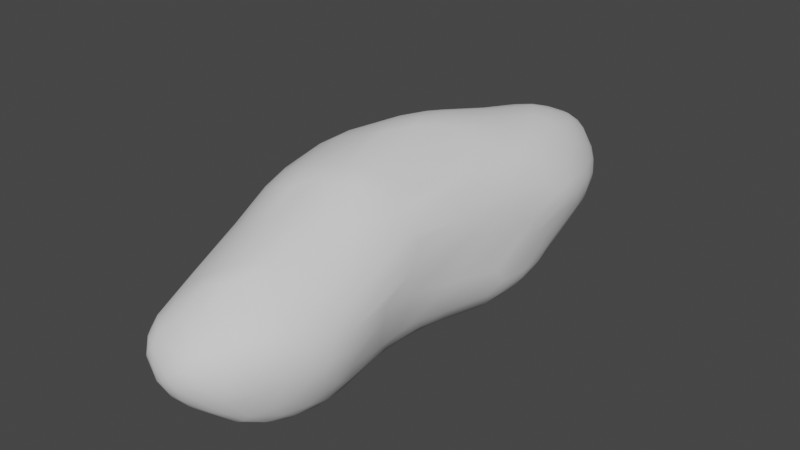 # Source: viewmodel.blend  (saved by Blender 3.2.14; exported with 4.5.12 LTS)
import bpy
from mathutils import Matrix  # noqa: F401  (used for matrix-valued properties, if any)

bpy.ops.wm.read_factory_settings(use_empty=True)
scene = bpy.context.scene
scene.name = 'Scene'

# ---- collections
col_collection = bpy.data.collections.new('Collection'); scene.collection.children.link(col_collection)

# ---- world
world_world = bpy.data.worlds.new('World'); scene.world = world_world
world_world.use_nodes = True; world_world.node_tree.nodes.clear()
_N = world_world.node_tree.nodes; _L = world_world.node_tree.links
n0 = _N.new('ShaderNodeOutputWorld'); n0.name = 'World Output'; n0.location = (300, 300)
n1 = _N.new('ShaderNodeBackground'); n1.name = 'Background'; n1.location = (10, 300)
n1.inputs[0].default_value = (0.05088, 0.05088, 0.05088, 1.0)
_L.new(n1.outputs[0], n0.inputs[0])
n0.is_active_output = True
world_world.color = (0.05088, 0.05088, 0.05088)
world_world.use_sun_shadow = False
world_world.sun_shadow_jitter_overblur = 0.0

# ---- meshes
me_sphere = bpy.data.meshes.new('Sphere')
me_sphere.from_pydata([(-0.3321, -0.04483, -0.06925), (-0.3574, -0.07155, 0.05412), (-0.3551, 0.04948, 0.03878), (-0.3232, 0.0678, -0.06889), (-0.329, -0.1742, -0.0499), (-0.3243, -0.06847, -0.1322), (-0.3192, 0.006012, -0.1563), (-0.313, 0.1004, -0.1396), (-0.3093, -0.364, 0.03144), (-0.301, -0.3527, -0.09886), (-0.2996, -0.4194, -0.04909), (-0.313, -0.1674, -0.1456), (-0.3045, -0.07733, -0.1895), (-0.2947, 0.05258, -0.2046), (-0.2785, -0.3303, -0.1686), (-0.2517, -0.6659, -0.07321), (-0.263, -0.6368, -0.03188), (-0.2502, -0.6594, 0.01036), (-0.2633, -0.5211, -0.1118), (-0.2379, -0.5497, -0.1454), (-0.2535, -0.3, -0.213), (-0.2768, -0.04339, -0.2323), (-0.2373, -0.02156, -0.27), (-0.2602, 0.05724, -0.2469), (-0.2319, -0.6814, -0.123), (-0.2227, -0.5481, -0.1628), (-0.2165, -0.3428, -0.234), (-0.2286, 0.0991, -0.2688), (-0.1881, -0.8401, -0.05599), (-0.2181, -0.7347, -0.1105), (-0.1922, -0.7643, -0.1358), (-0.1959, -0.2187, -0.2714), (-0.2241, -0.1023, -0.2737), (-0.1797, 0.0002817, -0.3045), (-0.1924, -0.83, 0.00148), (-0.1474, -0.4816, -0.2393), (-0.1789, -0.1071, -0.2943), (-0.1611, -0.8534, -0.09371), (-0.166, -0.8755, -0.01474), (-0.1341, -0.8318, -0.1423), (-0.1271, -0.7728, -0.1853), (-0.2053, -0.7031, -0.1516), (-0.1289, 0.01345, -0.3143), (-0.1504, 0.06999, -0.3096), (-0.1674, -0.866, -0.05938), (-0.118, -0.9106, -0.0579), (-0.1252, -0.9175, -0.01926), (-0.09725, -0.6753, -0.2432), (-0.1148, -0.3238, -0.2765), (-0.1276, -0.2191, -0.2853), (-0.1073, -0.9267, 0.004316), (-0.075, -0.9096, -0.1087), (-0.08795, -0.8425, -0.1617), (-0.05564, -0.7078, -0.2484), (-0.07865, -0.6168, -0.2643), (-0.1244, -0.4013, -0.2653), (-0.07513, -0.3726, -0.2833), (-0.06048, -0.9395, -0.06154), (-0.03764, -0.6275, -0.2773), (-0.05587, -0.2933, -0.2835), (-0.04016, -0.143, -0.288), (-0.02196, -0.9523, -0.03987), (-0.05867, -0.9467, -0.01215), (-0.03156, -0.8794, -0.1489), (-0.01618, -0.7375, -0.2426), (0.006502, -0.5538, -0.2955), (-0.009457, -0.4294, -0.3002), (-0.03379, -0.485, -0.2951), (0.01511, -0.197, -0.2832), (-0.3596, -0.03667, 0.1145), (-0.3608, 0.04418, 0.09718), (-0.3282, -0.2509, 0.1081), (-0.3469, -0.1121, 0.1472), (-0.343, -0.0009191, 0.1858), (-0.323, 0.1021, 0.2117), (-0.3162, -0.2763, 0.1468), (-0.295, -0.2368, 0.2189), (-0.3175, -0.2024, 0.1907), (-0.3268, -0.08701, 0.2091), (-0.3131, -0.02893, 0.2378), (-0.2991, 0.09135, 0.248), (-0.2791, -0.4988, 0.05034), (-0.2526, -0.4653, 0.1474), (-0.2794, -0.1388, 0.267), (-0.278, 0.004071, 0.279), (-0.2674, -0.4868, 0.1004), (-0.2803, -0.3392, 0.1901), (-0.1861, -0.8033, 0.05095), (-0.1962, -0.6753, 0.1101), (-0.2072, -0.4975, 0.191), (-0.2346, -0.3457, 0.2477), (-0.2562, -0.2373, 0.2668), (-0.2447, -0.09278, 0.3029), (-0.2161, 0.01175, 0.3225), (-0.1797, -0.3922, 0.2713), (-0.1708, -0.6562, 0.1462), (-0.1646, -0.865, 0.02622), (-0.1098, -0.78, 0.1379), (-0.08925, -0.5849, 0.2252), (-0.1373, -0.5195, 0.2326), (-0.1943, -0.3152, 0.2919), (-0.1595, -0.303, 0.3164), (-0.1796, -0.0761, 0.3361), (-0.1363, -0.8971, 0.02992), (-0.1459, -0.8508, 0.07059), (-0.1082, -0.912, 0.04185), (-0.1183, -0.8751, 0.07401), (-0.06136, -0.7444, 0.1804), (-0.1282, -0.391, 0.3015), (-0.07825, 0.05841, 0.3739), (-0.08444, -0.8428, 0.1175), (-0.1227, -0.2744, 0.3356), (-0.07649, -0.931, 0.0313), (-0.07919, -0.904, 0.06899), (0.003913, -0.7124, 0.2142), (-0.03047, -0.5367, 0.2593), (-0.07058, -0.405, 0.3113), (-0.08866, -0.338, 0.3311), (-0.06997, -0.2689, 0.3479), (-0.07708, -0.07404, 0.3695), (-0.01764, -0.7835, 0.1778), (-0.2916, 0.2511, -0.08278), (-0.3145, 0.2844, 0.01667), (-0.2911, 0.4644, -0.01081), (-0.303, 0.1057, -0.176), (-0.2649, 0.3181, -0.1455), (-0.2677, 0.6016, -0.0007025), (-0.2508, 0.3193, -0.1767), (-0.2398, 0.5135, -0.1564), (-0.2631, 0.1476, -0.2244), (-0.2163, 0.3241, -0.219), (-0.2247, 0.5985, -0.1486), (-0.2154, 0.6764, -0.1207), (-0.2085, 0.526, -0.1946), (-0.1826, 0.841, -0.01893), (-0.1814, 0.1167, -0.2939), (-0.1316, 0.3547, -0.2637), (-0.1755, 0.3474, -0.2459), (-0.1709, 0.5386, -0.2203), (-0.1854, 0.6492, -0.1789), (-0.1496, 0.8138, -0.1326), (-0.1276, 0.9363, -0.04158), (-0.1159, 0.8007, -0.167), (-0.1099, 0.9746, 0.002621), (-0.1088, 0.5032, -0.254), (-0.1432, 0.6364, -0.2111), (-0.09691, 0.7297, -0.2011), (-0.1204, 0.8953, -0.1036), (-0.08974, 0.9992, -0.01847), (-0.125, 0.1272, -0.3097), (-0.09012, 0.5818, -0.2453), (-0.09429, 0.8887, -0.133), (-0.08565, 0.9871, -0.05639), (-0.07871, 1.009, 0.005213), (-0.05347, 0.3151, -0.2867), (-0.05603, 0.8466, -0.1664), (-0.05691, 0.9746, -0.08939), (-0.06035, 1.008, -0.0534), (-0.05485, 1.025, -0.02169), (-0.03315, 1.03, 0.02389), (-0.02571, 0.5836, -0.2603), (-0.05383, 0.9098, -0.1346), (-0.02236, 0.9999, -0.07978), (-0.0188, 1.037, -0.01103), (-0.02094, 0.2545, -0.2981), (-0.01253, 0.4602, -0.2836), (0.02083, 0.6246, -0.2487), (-0.001685, 0.9, -0.144), (-0.02251, 1.026, -0.04681), (0.009944, 1.032, -0.03306), (0.01113, 1.037, 0.003072), (-0.3527, 0.1191, 0.08255), (-0.3504, 0.08111, 0.1561), (-0.3399, 0.1908, 0.1139), (-0.3287, 0.1869, 0.1701), (-0.3089, 0.3485, 0.06477), (-0.2948, 0.3984, 0.09797), (-0.2867, 0.523, 0.03708), (-0.2945, 0.2423, 0.211), (-0.27, 0.4473, 0.1346), (-0.2682, 0.6076, 0.03283), (-0.2704, 0.5644, 0.07767), (-0.2524, 0.1008, 0.2924), (-0.249, 0.3054, 0.2414), (-0.2249, 0.5119, 0.1711), (-0.2492, 0.6515, 0.06667), (-0.2308, 0.6617, 0.1002), (-0.1835, 0.8437, 0.01227), (-0.2574, 0.1845, 0.2723), (-0.1721, 0.7015, 0.154), (-0.1776, 0.2356, 0.3141), (-0.1851, 0.3358, 0.2829), (-0.1679, 0.8606, 0.04341), (-0.1347, 0.8702, 0.1), (-0.1201, 0.5386, 0.2541), (-0.1722, 0.5509, 0.211), (-0.134, 0.1664, 0.3464), (-0.08625, 0.9429, 0.09242), (-0.111, 0.8273, 0.1526), (-0.09874, 0.9764, 0.03272), (-0.1164, 0.7141, 0.2), (-0.05559, 0.7697, 0.216), (-0.06462, 0.5314, 0.2828), (-0.09757, 0.2584, 0.3443), (-0.1097, 0.3605, 0.3156), (-0.02799, 0.6716, 0.2633), (-0.008931, 0.814, 0.2163), (-0.04878, 0.9847, 0.07972), (-0.04315, 0.8942, 0.1549), (-0.06722, 1.005, 0.03674), (-0.06129, 0.1754, 0.3672), (-0.01651, 0.4928, 0.3034), (0.004308, 0.7369, 0.2532), (0.005662, 0.8807, 0.1826), (-0.01957, 0.9758, 0.1016), (0.02312, 0.4706, 0.3104), (0.04906, 0.6646, 0.2805), (0.04347, 0.7761, 0.2425), (-0.01451, 1.011, 0.06328), (-0.01365, -0.9436, -0.06911), (-0.0007364, -0.9536, -0.008408), (-0.02669, -0.9234, -0.1048), (0.02082, -0.9031, -0.1268), (0.04771, -0.8517, -0.1719), (0.03826, -0.7387, -0.2461), (0.05205, -0.6086, -0.287), (0.02063, -0.6793, -0.2723), (0.01792, -0.2899, -0.2833), (0.02349, -0.9486, -0.04165), (0.02304, -0.929, -0.09183), (0.09906, -0.6893, -0.2579), (0.02368, -0.4917, -0.3018), (0.05599, -0.934, -0.05878), (0.08173, -0.8838, -0.127), (0.08486, -0.9098, -0.08107), (0.1076, -0.815, -0.1877), (0.06984, -0.4948, -0.2952), (0.03264, -0.4269, -0.2991), (-0.03298, 0.08911, -0.3111), (0.0679, -0.9363, -0.01845), (0.1143, -0.8585, -0.133), (0.1368, -0.8681, -0.08524), (0.1069, -0.9124, -0.03055), (0.1288, -0.8079, -0.1784), (0.1056, -0.7401, -0.236), (0.1494, -0.7465, -0.2076), (0.1104, -0.6019, -0.2748), (0.1487, -0.6676, -0.2419), (0.08276, -0.4292, -0.2871), (0.07501, 0.04362, -0.2822), (0.1532, -0.8698, -0.03714), (0.151, -0.8077, -0.1529), (0.1171, -0.4824, -0.2778), (0.1449, -0.5704, -0.2619), (0.08093, -0.2936, -0.2696), (0.06132, -0.2149, -0.2747), (0.1942, -0.8219, -0.00369), (0.1898, -0.8116, -0.06833), (0.1871, -0.7163, -0.1827), (0.1806, -0.6668, -0.2148), (0.1793, -0.5779, -0.2358), (0.1768, -0.4655, -0.2361), (0.1162, -0.2194, -0.2495), (0.1191, -0.04394, -0.2573), (0.2311, -0.7474, -0.04689), (0.1947, -0.7542, -0.1364), (0.2236, -0.7098, -0.1178), (0.214, -0.6462, -0.1785), (0.2112, -0.5695, -0.2013), (0.1316, -0.3047, -0.2435), (0.1681, -0.1028, -0.2158), (0.1527, 0.00395, -0.2447), (0.2526, -0.6798, -0.06171), (0.2272, -0.4887, -0.1693), (0.1584, -0.3076, -0.221), (0.1671, -0.2019, -0.2086), (0.1961, -0.008568, -0.2071), (0.2624, -0.6734, 0.01097), (0.2604, -0.6286, -0.08101), (0.246, -0.5641, -0.1369), (0.1871, -0.2842, -0.1829), (0.2732, -0.6154, -0.01936), (0.2704, -0.5799, -0.06384), (0.2743, -0.5294, -0.03482), (0.2564, -0.5083, -0.1005), (0.2191, -0.3485, -0.1351), (0.199, -0.1316, -0.1761), (0.2325, -0.04329, -0.1484), (0.2584, -0.3731, -0.01817), (0.2168, -0.2613, -0.1301), (0.2238, -0.17, -0.1271), (0.2593, 0.134, -0.163), (0.2471, -0.2655, -0.04366), (0.2475, -0.1426, -0.0686), (0.2763, 0.198, -0.1297), (0.261, -0.03978, -0.03209), (0.2608, 0.003144, 0.0885), (0.01498, -0.9274, 0.05941), (-0.02746, -0.8632, 0.1227), (0.04071, -0.8964, 0.09391), (-0.02123, -0.3397, 0.3382), (0.006094, -0.2591, 0.3551), (0.00489, -0.9441, 0.02556), (0.04199, -0.9442, 0.01259), (0.03725, -0.8479, 0.1336), (0.04145, -0.7564, 0.1931), (0.04791, -0.6827, 0.2264), (0.04479, -0.4751, 0.282), (0.04546, -0.3355, 0.3342), (-0.0326, -0.02611, 0.379), (0.08809, -0.9239, 0.01374), (0.0708, -0.9223, 0.04676), (0.1018, -0.887, 0.0789), (0.101, -0.8501, 0.1168), (0.08141, -0.6909, 0.2147), (0.05853, -0.2154, 0.3524), (0.00197, 0.08134, 0.3751), (0.1375, -0.8832, 0.03577), (0.1462, -0.833, 0.1006), (0.1318, -0.7833, 0.1438), (0.1769, -0.7345, 0.1386), (0.101, -0.6216, 0.2313), (0.07058, -0.02517, 0.3473), (0.1722, -0.8489, 0.02339), (0.1814, -0.8218, 0.06285), (0.179, -0.7919, 0.1025), (0.101, -0.4429, 0.2753), (0.1187, -0.2756, 0.3201), (0.09012, -0.3064, 0.3283), (0.2248, -0.7683, 0.02459), (0.21, -0.7611, 0.08318), (0.2234, -0.6924, 0.1083), (0.1314, -0.1995, 0.3183), (0.1702, -0.5691, 0.2043), (0.1595, -0.3899, 0.2573), (0.1951, -0.2535, 0.2598), (0.1435, 0.03003, 0.3049), (0.2411, -0.7139, 0.05814), (0.2549, -0.6365, 0.07047), (0.2267, -0.3569, 0.1938), (0.2076, -0.4565, 0.1986), (0.1662, -0.1391, 0.2924), (0.189, 0.1086, 0.2656), (0.2689, -0.5927, 0.04231), (0.2739, -0.5505, 0.02133), (0.235, -0.2333, 0.1993), (0.2636, -0.3672, 0.04323), (0.2575, -0.2433, 0.0912), (0.2454, -0.1974, 0.171), (0.2141, 0.03613, 0.2275), (0.2574, -0.2406, 0.01472), (0.25, -2.562e-05, 0.1556), (0.2675, 0.1184, 0.07191), (0.02027, 0.1905, -0.3008), (0.04309, 0.4117, -0.2959), (0.01413, 0.9767, -0.09422), (0.026, 1.012, -0.05907), (0.0735, 0.5637, -0.2554), (0.06354, 0.8405, -0.158), (0.07397, 0.9019, -0.1232), (0.04764, 0.9868, -0.07424), (0.03609, 1.026, -0.02619), (0.04935, 1.02, 0.008843), (0.08266, 0.3307, -0.2981), (0.0833, 0.4419, -0.2845), (0.06485, 1.005, -0.03489), (0.1439, 0.6385, -0.2089), (0.1034, 0.8295, -0.1478), (0.1036, 0.9196, -0.08978), (0.1096, 0.2337, -0.2902), (0.1672, 0.3617, -0.2686), (0.1672, 0.4867, -0.2453), (0.1394, 0.844, -0.1143), (0.1519, 0.9222, -0.003005), (0.1658, 0.2068, -0.2723), (0.1609, 0.2877, -0.2766), (0.1723, 0.871, -0.05112), (0.1917, 0.1778, -0.2547), (0.2082, 0.2726, -0.2509), (0.2118, 0.3865, -0.239), (0.1939, 0.6163, -0.1783), (0.1947, 0.7807, -0.09206), (0.2102, 0.8074, -0.04762), (0.1852, 0.8825, 0.03877), (0.2286, 0.1674, -0.2208), (0.2367, 0.4055, -0.2087), (0.2065, 0.5077, -0.2119), (0.2446, 0.7306, -0.04064), (0.2143, 0.8293, -0.005841), (0.267, 0.7055, 0.01658), (0.2277, 0.809, 0.02958), (0.2409, 0.3001, -0.2168), (0.2329, 0.5017, -0.1811), (0.252, 0.4357, -0.1713), (0.2738, 0.6357, -0.02479), (0.2658, 0.7118, 0.04928), (0.2505, 0.206, -0.1971), (0.2654, 0.2474, -0.172), (0.2569, 0.3362, -0.1893), (0.2617, 0.5152, -0.09882), (0.2945, 0.5449, 0.01421), (0.2945, 0.5963, 0.04809), (0.2773, 0.1565, -0.07504), (0.2839, 0.3558, -0.02451), (0.2697, 0.336, -0.1514), (0.2759, 0.4336, -0.06505), (0.2877, 0.3381, 0.04175), (-0.02791, 0.2787, 0.3552), (0.0569, 0.8608, 0.2026), (0.03047, 0.9165, 0.162), (0.01747, 1.026, 0.03872), (0.01777, 0.9828, 0.09815), (-0.02568, 0.1371, 0.3757), (0.02788, 0.2459, 0.3574), (0.06667, 0.4432, 0.3114), (0.1094, 0.5802, 0.2874), (0.1032, 0.7119, 0.2582), (0.06533, 0.9107, 0.1662), (0.09267, 0.8362, 0.2103), (0.07014, 0.9565, 0.1169), (0.06758, 0.2024, 0.3504), (0.133, 0.7962, 0.2133), (0.1063, 0.8818, 0.1743), (0.1137, 0.951, 0.08078), (0.1121, 0.4019, 0.3046), (0.1635, 0.7279, 0.2225), (0.1494, 0.8496, 0.1627), (0.1153, 0.9131, 0.1359), (0.1515, 0.3519, 0.2914), (0.1633, 0.622, 0.2553), (0.1455, 0.931, 0.04331), (0.1704, 0.4771, 0.2727), (0.2118, 0.4782, 0.2413), (0.1925, 0.6597, 0.2221), (0.1852, 0.7727, 0.1759), (0.1662, 0.8932, 0.08208), (0.2036, 0.8116, 0.1154), (0.1327, 0.2032, 0.3152), (0.2167, 0.7178, 0.1668), (0.212, 0.83, 0.07281), (0.2254, 0.2727, 0.2324), (0.21, 0.3716, 0.2513), (0.2241, 0.6533, 0.1868), (0.2453, 0.7449, 0.08925), (0.2325, 0.5384, 0.2079), (0.2568, 0.5966, 0.1562), (0.2736, 0.6507, 0.09453), (0.2468, 0.2332, 0.1928), (0.2751, 0.4123, 0.1505), (0.259, 0.4476, 0.1851), (0.2917, 0.543, 0.1031), (0.2647, 0.2114, 0.1323), (0.296, 0.463, 0.09023), (0.301, 0.5178, 0.0602)], [], [(3, 0, 2), (4, 10, 8), (0, 5, 4), (6, 12, 5), (6, 5, 0), (124, 6, 7), (7, 0, 3), (8, 10, 16), (21, 12, 13), (10, 15, 16), (12, 20, 14), (14, 20, 25), (32, 20, 21), (17, 16, 34), (20, 26, 25), (22, 32, 21), (27, 22, 23), (29, 24, 30), (35, 25, 26), (33, 32, 22), (31, 55, 26), (26, 55, 35), (36, 31, 32), (28, 37, 44), (30, 39, 37), (40, 30, 41), (36, 55, 31), (42, 49, 36), (42, 36, 33), (44, 37, 45), (41, 47, 40), (54, 47, 35), (48, 55, 36), (43, 42, 33), (39, 52, 51), (37, 39, 51), (37, 51, 45), (53, 40, 47), (48, 56, 55), (49, 59, 48), (48, 59, 56), (46, 45, 57), (40, 53, 52), (64, 52, 53), (66, 67, 56), (56, 67, 55), (49, 60, 59), (57, 51, 221), (62, 57, 61), (226, 64, 53), (66, 56, 59), (2, 1, 70), (70, 69, 172), (8, 81, 71), (72, 75, 77), (72, 77, 78), (81, 85, 75), (86, 75, 85), (73, 79, 74), (80, 79, 84), (86, 85, 82), (83, 76, 91), (84, 79, 83), (17, 87, 85), (85, 87, 88), (85, 88, 82), (90, 86, 89), (76, 86, 90), (91, 76, 90), (82, 88, 89), (94, 90, 89), (34, 96, 87), (95, 88, 104), (89, 88, 95), (94, 89, 99), (100, 90, 94), (96, 34, 38), (99, 95, 98), (94, 108, 100), (103, 104, 96), (104, 106, 110), (102, 111, 119), (113, 105, 112), (107, 97, 110), (110, 298, 120), (117, 108, 116), (119, 111, 118), (114, 107, 120), (115, 98, 114), (116, 98, 115), (118, 117, 300), (125, 121, 122), (128, 125, 123), (127, 124, 125), (126, 128, 123), (130, 129, 127), (128, 127, 125), (126, 132, 128), (126, 134, 132), (129, 27, 23), (130, 127, 133), (128, 133, 127), (131, 133, 128), (133, 131, 139), (132, 139, 131), (138, 133, 139), (134, 140, 132), (140, 134, 141), (136, 149, 135), (142, 145, 139), (140, 142, 139), (141, 147, 140), (134, 187, 143), (135, 43, 33), (146, 150, 145), (151, 142, 140), (147, 151, 140), (141, 152, 147), (142, 155, 146), (151, 155, 142), (152, 156, 151), (153, 158, 148), (154, 164, 149), (150, 160, 144), (156, 161, 151), (157, 152, 158), (168, 157, 158), (144, 165, 154), (155, 160, 146), (161, 167, 155), (162, 167, 161), (165, 164, 154), (165, 354, 164), (155, 167, 166), (173, 171, 172), (176, 173, 174), (176, 175, 173), (177, 123, 175), (178, 74, 80), (174, 178, 179), (181, 177, 176), (179, 181, 176), (180, 126, 177), (180, 177, 181), (185, 180, 181), (80, 84, 182), (188, 80, 182), (184, 179, 178), (179, 184, 186), (191, 183, 188), (195, 184, 183), (189, 186, 184), (190, 188, 182), (184, 195, 189), (193, 192, 186), (182, 93, 196), (183, 191, 195), (200, 189, 195), (198, 193, 189), (194, 200, 195), (191, 190, 204), (190, 203, 204), (191, 204, 194), (194, 204, 202), (200, 201, 198), (197, 193, 198), (190, 196, 203), (200, 194, 205), (208, 198, 201), (208, 197, 198), (153, 143, 199), (209, 153, 199), (209, 199, 197), (204, 407, 202), (202, 407, 211), (212, 201, 205), (153, 209, 159), (159, 158, 153), (196, 109, 210), (407, 203, 210), (204, 203, 407), (206, 213, 208), (214, 218, 207), (408, 213, 206), (219, 221, 229), (220, 62, 61), (222, 229, 221), (64, 223, 52), (226, 224, 64), (58, 65, 226), (228, 219, 229), (61, 219, 228), (220, 61, 228), (226, 244, 224), (66, 237, 231), (227, 237, 66), (228, 232, 239), (229, 222, 233), (232, 229, 234), (244, 226, 230), (236, 246, 225), (227, 254, 237), (68, 254, 227), (238, 255, 68), (233, 240, 234), (234, 240, 241), (242, 232, 234), (239, 232, 242), (240, 235, 243), (245, 244, 247), (243, 235, 245), (247, 230, 246), (237, 248, 236), (254, 248, 237), (242, 234, 241), (251, 240, 243), (251, 243, 245), (241, 240, 251), (252, 253, 246), (253, 247, 246), (248, 252, 236), (249, 263, 255), (250, 241, 257), (258, 245, 259), (251, 245, 258), (259, 247, 260), (260, 247, 253), (261, 253, 252), (254, 252, 248), (262, 254, 255), (256, 250, 257), (266, 265, 258), (258, 259, 267), (267, 259, 268), (260, 253, 261), (269, 274, 261), (266, 258, 267), (261, 268, 260), (275, 269, 262), (275, 274, 269), (263, 270, 262), (276, 270, 271), (278, 266, 267), (277, 264, 272), (273, 279, 268), (273, 261, 280), (286, 280, 275), (280, 274, 275), (286, 275, 270), (281, 272, 278), (282, 278, 279), (283, 282, 284), (284, 279, 273), (284, 273, 285), (293, 292, 289), (350, 292, 293), (293, 290, 287), (112, 62, 220), (297, 112, 302), (299, 298, 297), (120, 298, 304), (120, 304, 305), (300, 116, 115), (220, 228, 303), (119, 118, 301), (119, 301, 309), (303, 310, 311), (311, 297, 303), (297, 311, 299), (299, 313, 304), (313, 299, 312), (314, 306, 305), (309, 301, 315), (310, 242, 317), (314, 305, 319), (321, 326, 307), (301, 308, 315), (242, 250, 317), (313, 312, 318), (312, 317, 318), (313, 318, 319), (319, 318, 320), (322, 316, 315), (317, 323, 324), (317, 324, 318), (318, 324, 325), (321, 320, 333), (326, 321, 334), (326, 334, 328), (328, 334, 327), (324, 329, 330), (325, 331, 320), (320, 331, 333), (327, 334, 335), (332, 327, 335), (341, 332, 335), (336, 332, 341), (340, 331, 339), (335, 340, 339), (336, 341, 342), (344, 343, 281), (338, 343, 345), (339, 331, 338), (345, 339, 338), (342, 341, 335), (346, 344, 283), (348, 344, 347), (349, 345, 351), (347, 344, 346), (296, 347, 350), (347, 351, 348), (352, 296, 295), (356, 355, 162), (169, 356, 168), (170, 169, 163), (249, 238, 353), (354, 363, 164), (359, 167, 355), (360, 355, 356), (361, 356, 169), (365, 356, 361), (362, 361, 170), (365, 360, 356), (369, 249, 353), (369, 353, 363), (368, 359, 360), (369, 374, 249), (370, 363, 364), (372, 367, 359), (372, 359, 368), (376, 368, 365), (375, 369, 363), (370, 375, 363), (376, 372, 368), (376, 365, 373), (374, 271, 263), (374, 377, 271), (386, 371, 366), (380, 366, 372), (372, 381, 380), (381, 372, 376), (388, 376, 373), (370, 378, 375), (379, 378, 370), (379, 371, 386), (386, 366, 380), (388, 382, 376), (377, 384, 271), (384, 276, 271), (384, 377, 378), (385, 379, 386), (386, 392, 385), (380, 392, 386), (381, 387, 392), (389, 387, 388), (396, 384, 391), (385, 398, 391), (399, 393, 392), (392, 394, 399), (394, 392, 387), (291, 287, 384), (396, 397, 291), (397, 294, 291), (391, 398, 396), (398, 397, 396), (393, 399, 404), (394, 400, 399), (400, 394, 401), (399, 405, 404), (400, 453, 403), (402, 293, 294), (403, 402, 294), (210, 109, 412), (217, 408, 206), (213, 408, 409), (411, 410, 218), (414, 407, 413), (215, 407, 414), (215, 414, 216), (416, 418, 217), (216, 416, 217), (217, 418, 408), (408, 417, 409), (417, 419, 411), (410, 362, 170), (412, 316, 413), (416, 421, 418), (408, 418, 417), (419, 423, 410), (413, 420, 424), (415, 414, 424), (429, 416, 415), (423, 430, 362), (427, 419, 422), (416, 425, 421), (421, 426, 422), (422, 426, 427), (431, 424, 428), (429, 415, 431), (433, 425, 429), (421, 434, 426), (426, 435, 427), (437, 322, 336), (431, 428, 441), (433, 429, 432), (425, 438, 434), (426, 436, 435), (436, 439, 435), (437, 342, 441), (444, 433, 432), (439, 390, 383), (441, 342, 440), (441, 440, 449), (444, 445, 442), (433, 444, 442), (439, 395, 390), (436, 443, 439), (440, 447, 449), (444, 449, 445), (432, 449, 444), (445, 446, 438), (443, 446, 395), (448, 451, 452), (448, 447, 451), (450, 452, 453), (401, 453, 400), (130, 137, 27, 129), (446, 401, 395), (451, 351, 296), (451, 352, 406), (452, 406, 453), (1, 2, 0), (4, 9, 10), (4, 11, 9), (1, 4, 8), (5, 12, 11), (4, 5, 11), (7, 6, 0), (10, 9, 15), (9, 11, 14), (11, 12, 14), (6, 124, 13), (13, 12, 6), (18, 14, 19), (15, 9, 18), (9, 14, 18), (12, 21, 20), (13, 23, 21), (15, 18, 24), (19, 14, 25), (21, 23, 22), (15, 24, 29), (16, 15, 34), (34, 15, 29), (24, 19, 41), (18, 19, 24), (32, 26, 20), (34, 29, 28), (19, 25, 41), (32, 31, 26), (27, 33, 22), (34, 28, 38), (28, 29, 30), (30, 24, 41), (32, 33, 36), (28, 44, 38), (38, 44, 46), (30, 40, 39), (28, 30, 37), (41, 35, 47), (35, 41, 25), (49, 48, 36), (46, 44, 45), (55, 54, 35), (52, 39, 40), (42, 60, 49), (57, 45, 51), (50, 46, 62), (62, 46, 57), (51, 52, 63), (47, 54, 58), (53, 47, 58), (67, 58, 54), (51, 63, 221), (226, 53, 58), (58, 67, 65), (60, 68, 59), (238, 60, 42), (69, 1, 72), (171, 2, 70), (70, 1, 69), (1, 8, 71), (72, 71, 75), (72, 1, 71), (73, 69, 72), (73, 172, 69), (73, 72, 78), (16, 81, 8), (71, 81, 75), (77, 75, 86), (77, 86, 76), (77, 76, 78), (79, 73, 78), (80, 74, 79), (81, 16, 17), (83, 78, 76), (83, 79, 78), (81, 17, 85), (89, 86, 82), (84, 83, 92), (182, 84, 93), (17, 34, 87), (92, 83, 91), (93, 84, 92), (91, 90, 100), (91, 101, 92), (101, 91, 100), (102, 93, 92), (104, 88, 87), (99, 89, 95), (102, 92, 101), (103, 96, 38), (104, 87, 96), (97, 95, 104), (95, 97, 98), (101, 100, 108), (109, 93, 102), (103, 38, 46), (104, 103, 106), (110, 97, 104), (107, 98, 97), (108, 94, 99), (109, 102, 119), (50, 103, 46), (105, 103, 50), (106, 103, 105), (113, 106, 105), (110, 106, 113), (98, 108, 99), (101, 108, 117), (117, 111, 101), (112, 50, 62), (112, 105, 50), (298, 110, 113), (120, 107, 110), (114, 98, 107), (116, 108, 98), (118, 111, 117), (113, 112, 297), (300, 117, 116), (2, 121, 3), (122, 121, 2), (125, 124, 7), (121, 7, 3), (125, 7, 121), (123, 125, 122), (13, 124, 129), (177, 126, 123), (129, 23, 13), (124, 127, 129), (132, 131, 128), (27, 137, 135), (130, 133, 138), (132, 140, 139), (27, 135, 33), (137, 136, 135), (130, 138, 137), (138, 144, 137), (139, 145, 138), (141, 134, 143), (135, 149, 43), (137, 144, 136), (138, 145, 144), (145, 150, 144), (145, 142, 146), (147, 152, 151), (141, 148, 152), (143, 148, 141), (43, 149, 42), (136, 154, 149), (148, 158, 152), (153, 148, 143), (149, 238, 42), (136, 144, 154), (146, 160, 150), (151, 161, 155), (152, 157, 156), (157, 162, 156), (144, 160, 165), (156, 162, 161), (157, 168, 162), (158, 163, 168), (159, 163, 158), (149, 164, 238), (355, 167, 162), (163, 169, 168), (172, 171, 70), (171, 122, 2), (175, 122, 171), (173, 175, 171), (74, 172, 73), (174, 173, 172), (174, 172, 74), (175, 123, 122), (176, 177, 175), (178, 174, 74), (179, 176, 174), (188, 178, 80), (183, 178, 188), (183, 184, 178), (185, 181, 186), (186, 181, 179), (187, 134, 126), (180, 187, 126), (185, 187, 180), (186, 192, 185), (191, 188, 190), (189, 193, 186), (196, 190, 182), (195, 191, 194), (200, 198, 189), (192, 143, 187), (193, 199, 192), (197, 199, 193), (196, 93, 109), (205, 194, 202), (205, 201, 200), (201, 212, 206), (206, 208, 201), (197, 207, 209), (214, 197, 208), (214, 207, 197), (207, 159, 209), (203, 196, 210), (205, 202, 211), (205, 211, 216), (208, 213, 214), (207, 218, 159), (211, 407, 215), (216, 212, 205), (212, 216, 217), (217, 206, 212), (409, 214, 213), (159, 170, 163), (218, 410, 159), (159, 410, 170), (214, 411, 218), (221, 219, 57), (219, 61, 57), (222, 221, 63), (52, 223, 63), (225, 226, 65), (67, 231, 65), (66, 231, 67), (59, 227, 66), (68, 227, 59), (224, 223, 64), (232, 228, 229), (222, 63, 223), (231, 225, 65), (238, 68, 60), (233, 222, 223), (234, 229, 233), (235, 233, 223), (235, 223, 224), (224, 244, 235), (226, 225, 230), (246, 230, 225), (236, 225, 231), (236, 231, 237), (68, 255, 254), (238, 249, 255), (240, 233, 235), (247, 244, 230), (245, 235, 244), (236, 252, 246), (250, 242, 241), (259, 245, 247), (255, 263, 262), (257, 241, 251), (265, 251, 258), (269, 252, 254), (252, 269, 261), (262, 269, 254), (265, 257, 251), (264, 257, 265), (268, 259, 260), (264, 265, 266), (264, 256, 257), (272, 264, 266), (279, 267, 268), (270, 275, 262), (271, 270, 263), (278, 272, 266), (267, 279, 278), (273, 268, 261), (280, 261, 274), (281, 277, 272), (284, 282, 279), (282, 281, 278), (283, 281, 282), (285, 273, 280), (280, 289, 285), (276, 286, 270), (286, 289, 280), (384, 287, 276), (288, 283, 284), (289, 288, 285), (286, 290, 289), (287, 290, 286), (289, 292, 288), (287, 291, 293), (294, 293, 291), (295, 350, 293), (296, 350, 295), (302, 112, 220), (298, 113, 297), (114, 120, 305), (307, 115, 114), (301, 118, 300), (309, 109, 119), (302, 220, 303), (297, 302, 303), (304, 298, 299), (306, 114, 305), (307, 114, 306), (300, 115, 307), (303, 228, 239), (310, 303, 239), (312, 299, 311), (313, 305, 304), (306, 314, 321), (307, 306, 321), (301, 300, 308), (310, 239, 242), (310, 317, 311), (312, 311, 317), (305, 313, 319), (308, 307, 326), (315, 308, 328), (315, 316, 309), (314, 319, 320), (320, 321, 314), (308, 326, 328), (420, 316, 322), (323, 317, 250), (250, 256, 323), (320, 318, 325), (334, 321, 333), (327, 315, 328), (256, 329, 323), (324, 323, 329), (330, 325, 324), (331, 325, 330), (315, 327, 332), (332, 322, 315), (329, 256, 264), (329, 277, 337), (330, 329, 337), (331, 330, 337), (333, 331, 340), (334, 333, 340), (334, 340, 335), (336, 322, 332), (277, 329, 264), (277, 338, 337), (331, 337, 338), (343, 277, 281), (277, 343, 338), (283, 344, 281), (345, 349, 335), (342, 335, 349), (344, 345, 343), (344, 348, 345), (348, 351, 345), (288, 350, 346), (350, 288, 292), (346, 350, 347), (296, 351, 347), (160, 354, 165), (168, 356, 162), (169, 170, 361), (166, 354, 160), (360, 359, 355), (364, 354, 166), (357, 364, 166), (359, 358, 167), (359, 367, 358), (362, 365, 361), (364, 363, 354), (366, 357, 166), (358, 366, 166), (358, 367, 366), (365, 368, 360), (357, 371, 364), (366, 371, 357), (374, 263, 249), (375, 374, 369), (371, 370, 364), (372, 366, 367), (375, 378, 374), (382, 381, 376), (373, 383, 388), (374, 378, 377), (371, 379, 370), (383, 390, 388), (379, 391, 378), (385, 391, 379), (381, 392, 380), (382, 387, 381), (382, 388, 387), (390, 389, 388), (391, 384, 378), (392, 393, 385), (385, 393, 398), (387, 389, 394), (396, 291, 384), (397, 404, 294), (398, 404, 397), (393, 404, 398), (399, 400, 405), (394, 389, 401), (389, 395, 401), (404, 405, 294), (294, 405, 403), (405, 400, 403), (295, 293, 402), (406, 295, 402), (403, 406, 402), (412, 109, 309), (407, 210, 412), (215, 216, 211), (409, 411, 214), (409, 417, 411), (412, 309, 316), (413, 407, 412), (415, 216, 414), (411, 419, 410), (216, 415, 416), (417, 422, 419), (422, 417, 418), (410, 423, 362), (413, 316, 420), (414, 413, 424), (418, 421, 422), (362, 430, 365), (419, 427, 423), (424, 420, 428), (416, 429, 425), (437, 428, 420), (431, 415, 424), (421, 425, 434), (423, 435, 430), (427, 435, 423), (430, 373, 365), (441, 428, 437), (432, 429, 431), (425, 433, 438), (426, 434, 436), (430, 383, 373), (430, 435, 383), (435, 439, 383), (437, 336, 342), (432, 431, 441), (436, 434, 438), (433, 442, 438), (442, 445, 438), (395, 389, 390), (439, 443, 395), (443, 436, 438), (438, 446, 443), (447, 440, 349), (351, 447, 349), (342, 349, 440), (449, 432, 441), (446, 445, 450), (447, 351, 451), (448, 449, 447), (450, 449, 448), (452, 450, 448), (450, 445, 449), (446, 450, 401), (450, 453, 401), (451, 296, 352), (403, 453, 406), (452, 451, 406), (295, 406, 352), (54, 55, 67), (101, 111, 102), (166, 160, 155), (353, 238, 164), (187, 185, 192), (143, 192, 199), (276, 287, 286), (285, 288, 284), (289, 290, 293), (307, 308, 300), (335, 339, 345), (346, 283, 288), (353, 164, 363), (4, 1, 0), (322, 437, 420), (358, 166, 167)])
me_sphere.polygons.foreach_set('use_smooth', [True] * 903)
me_sphere.remesh_voxel_size = 0.01
me_sphere.update()

# ---- objects
ob_sphere = bpy.data.objects.new('Sphere', me_sphere)

# ---- transforms, parenting, visibility, modifiers, constraints
ob_sphere.location = (0.0, 0.0, 0.0)

# ---- collection membership
col_collection.objects.link(ob_sphere)

# ---- scene / render settings (as saved in the file)
scene.frame_start = 1; scene.frame_end = 250; scene.frame_set(1)
scene.render.engine = 'BLENDER_EEVEE_NEXT'
scene.cycles.sampling_pattern = 'TABULATED_SOBOL'
scene.cycles.use_light_tree = False
scene.view_settings.view_transform = 'Filmic'
bpy.context.view_layer.update()

# ---- added for rendering (the .blend has no active camera and no usable light): camera, sun
cam_auto = bpy.data.cameras.new('AutoCamera')
cam_auto.lens = 50.0
cam_auto.sensor_width = 36.0
cam_auto.clip_end = 1000.0
ob_auto_camera = bpy.data.objects.new('AutoCamera', cam_auto)
scene.collection.objects.link(ob_auto_camera)
ob_auto_camera.location = (2.01465, -2.41151, 1.66796)
ob_auto_camera.rotation_euler = (1.09748, -7.21219e-08, 0.694738)
scene.camera = ob_auto_camera
light_auto_sun = bpy.data.lights.new('AutoSun', 'SUN')
light_auto_sun.energy = 3.0
light_auto_sun.angle = 0.0523599
ob_auto_sun = bpy.data.objects.new('AutoSun', light_auto_sun)
scene.collection.objects.link(ob_auto_sun)
ob_auto_sun.rotation_euler = (0.872665, 0.174533, 0.523599)
bpy.context.view_layer.update()
